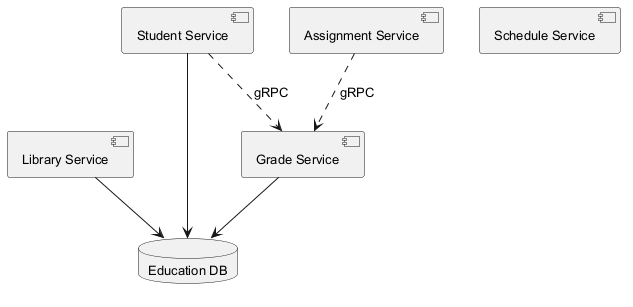

The diagram above was rendered by PlantUML. Its source (embedded in the PNG):
@startuml
skinparam backgroundColor #FFFFFF
skinparam classBackgroundColor #F1F8E9
skinparam classBorderColor #33691E
skinparam defaultFontSize 13
component "Library Service" as C_LibraryService
component "Schedule Service" as C_ScheduleService
component "Student Service" as C_StudentService
component "Assignment Service" as C_AssignmentService
component "Grade Service" as C_GradeService
database "Education DB" as DB_education
C_LibraryService --> DB_education
C_StudentService --> DB_education
C_GradeService --> DB_education
C_StudentService ..> C_GradeService : gRPC
C_AssignmentService ..> C_GradeService : gRPC
@enduml